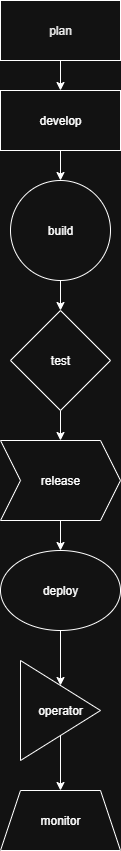

The diagram above was exported from draw.io. Its source (the exported page's mxGraphModel, read from the mxfile embedded in the PNG):
<mxGraphModel dx="1418" dy="794" grid="1" gridSize="10" guides="1" tooltips="1" connect="1" arrows="1" fold="1" page="1" pageScale="1" pageWidth="850" pageHeight="1100" math="0" shadow="0">
  <root>
    <mxCell id="0" />
    <mxCell id="1" parent="0" />
    <mxCell id="NoLkMTaCAQS9MMOuPFVD-9" value="" style="edgeStyle=orthogonalEdgeStyle;rounded=0;orthogonalLoop=1;jettySize=auto;html=1;" edge="1" parent="1" source="NoLkMTaCAQS9MMOuPFVD-1" target="NoLkMTaCAQS9MMOuPFVD-2">
      <mxGeometry relative="1" as="geometry" />
    </mxCell>
    <mxCell id="NoLkMTaCAQS9MMOuPFVD-1" value="&lt;font color=&quot;rgba(0, 0, 0, 0)&quot;&gt;plan&lt;/font&gt;" style="rounded=0;whiteSpace=wrap;html=1;" vertex="1" parent="1">
      <mxGeometry x="350" y="70" width="120" height="60" as="geometry" />
    </mxCell>
    <mxCell id="NoLkMTaCAQS9MMOuPFVD-10" value="" style="edgeStyle=orthogonalEdgeStyle;rounded=0;orthogonalLoop=1;jettySize=auto;html=1;" edge="1" parent="1" source="NoLkMTaCAQS9MMOuPFVD-2" target="NoLkMTaCAQS9MMOuPFVD-3">
      <mxGeometry relative="1" as="geometry" />
    </mxCell>
    <mxCell id="NoLkMTaCAQS9MMOuPFVD-2" value="develop" style="rounded=0;whiteSpace=wrap;html=1;" vertex="1" parent="1">
      <mxGeometry x="350" y="160" width="120" height="60" as="geometry" />
    </mxCell>
    <mxCell id="NoLkMTaCAQS9MMOuPFVD-11" value="" style="edgeStyle=orthogonalEdgeStyle;rounded=0;orthogonalLoop=1;jettySize=auto;html=1;" edge="1" parent="1" source="NoLkMTaCAQS9MMOuPFVD-3" target="NoLkMTaCAQS9MMOuPFVD-4">
      <mxGeometry relative="1" as="geometry" />
    </mxCell>
    <mxCell id="NoLkMTaCAQS9MMOuPFVD-3" value="build" style="ellipse;whiteSpace=wrap;html=1;aspect=fixed;" vertex="1" parent="1">
      <mxGeometry x="360" y="250" width="100" height="100" as="geometry" />
    </mxCell>
    <mxCell id="NoLkMTaCAQS9MMOuPFVD-12" value="" style="edgeStyle=orthogonalEdgeStyle;rounded=0;orthogonalLoop=1;jettySize=auto;html=1;" edge="1" parent="1" source="NoLkMTaCAQS9MMOuPFVD-4" target="NoLkMTaCAQS9MMOuPFVD-5">
      <mxGeometry relative="1" as="geometry" />
    </mxCell>
    <mxCell id="NoLkMTaCAQS9MMOuPFVD-4" value="test" style="rhombus;whiteSpace=wrap;html=1;" vertex="1" parent="1">
      <mxGeometry x="360" y="380" width="100" height="100" as="geometry" />
    </mxCell>
    <mxCell id="NoLkMTaCAQS9MMOuPFVD-13" value="" style="edgeStyle=orthogonalEdgeStyle;rounded=0;orthogonalLoop=1;jettySize=auto;html=1;" edge="1" parent="1" source="NoLkMTaCAQS9MMOuPFVD-5" target="NoLkMTaCAQS9MMOuPFVD-6">
      <mxGeometry relative="1" as="geometry" />
    </mxCell>
    <mxCell id="NoLkMTaCAQS9MMOuPFVD-5" value="release" style="shape=step;perimeter=stepPerimeter;whiteSpace=wrap;html=1;fixedSize=1;" vertex="1" parent="1">
      <mxGeometry x="350" y="510" width="120" height="80" as="geometry" />
    </mxCell>
    <mxCell id="NoLkMTaCAQS9MMOuPFVD-14" value="" style="edgeStyle=orthogonalEdgeStyle;rounded=0;orthogonalLoop=1;jettySize=auto;html=1;" edge="1" parent="1" source="NoLkMTaCAQS9MMOuPFVD-6" target="NoLkMTaCAQS9MMOuPFVD-7">
      <mxGeometry relative="1" as="geometry" />
    </mxCell>
    <mxCell id="NoLkMTaCAQS9MMOuPFVD-6" value="deploy" style="ellipse;whiteSpace=wrap;html=1;" vertex="1" parent="1">
      <mxGeometry x="350" y="620" width="120" height="80" as="geometry" />
    </mxCell>
    <mxCell id="NoLkMTaCAQS9MMOuPFVD-15" value="" style="edgeStyle=orthogonalEdgeStyle;rounded=0;orthogonalLoop=1;jettySize=auto;html=1;" edge="1" parent="1" source="NoLkMTaCAQS9MMOuPFVD-7" target="NoLkMTaCAQS9MMOuPFVD-8">
      <mxGeometry relative="1" as="geometry" />
    </mxCell>
    <mxCell id="NoLkMTaCAQS9MMOuPFVD-7" value="operator" style="triangle;whiteSpace=wrap;html=1;" vertex="1" parent="1">
      <mxGeometry x="370" y="730" width="80" height="100" as="geometry" />
    </mxCell>
    <mxCell id="NoLkMTaCAQS9MMOuPFVD-8" value="monitor" style="shape=trapezoid;perimeter=trapezoidPerimeter;whiteSpace=wrap;html=1;fixedSize=1;" vertex="1" parent="1">
      <mxGeometry x="350" y="860" width="120" height="60" as="geometry" />
    </mxCell>
  </root>
</mxGraphModel>